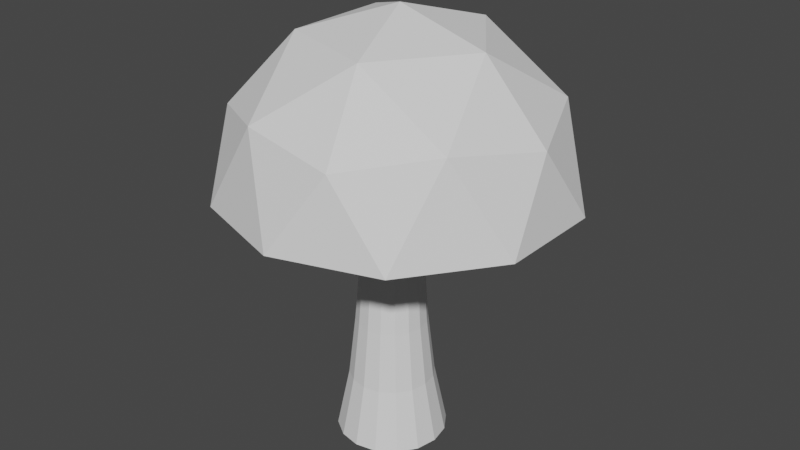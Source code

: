# Source: shroom_2.blend  (saved by Blender 2.91.10; exported with 4.5.12 LTS)
import bpy
from mathutils import Matrix  # noqa: F401  (used for matrix-valued properties, if any)

bpy.ops.wm.read_factory_settings(use_empty=True)
scene = bpy.context.scene
scene.name = 'Scene'

# ---- collections
col_mushroom = bpy.data.collections.new('Mushroom'); scene.collection.children.link(col_mushroom)

# ---- world
world_world = bpy.data.worlds.new('World'); scene.world = world_world
world_world.use_nodes = True; world_world.node_tree.nodes.clear()
_N = world_world.node_tree.nodes; _L = world_world.node_tree.links
n0 = _N.new('ShaderNodeOutputWorld'); n0.name = 'World Output'; n0.location = (300, 300)
n1 = _N.new('ShaderNodeBackground'); n1.name = 'Background'; n1.location = (10, 300)
n1.inputs[0].default_value = (0.05088, 0.05088, 0.05088, 1.0)
_L.new(n1.outputs[0], n0.inputs[0])
n0.is_active_output = True
world_world.color = (0.05088, 0.05088, 0.05088)
world_world.use_sun_shadow = False
world_world.sun_shadow_jitter_overblur = 0.0

# ---- meshes
me_icosphere = bpy.data.meshes.new('Icosphere')
me_icosphere.from_pydata([(0.1017, -0.3684, 0.1739), (-0.2683, -0.2481, 0.1739), (-0.2683, 0.1409, 0.1739), (0.1017, 0.2611, 0.1739), (0.3303, -0.05362, 0.1739), (-0.0005979, -0.05362, 0.3784), (0.3513, -0.168, 0.008396), (0.3513, 0.06071, 0.008396), (-0.0005979, -0.4236, 0.008396), (0.2169, -0.353, 0.008396), (-0.3525, -0.168, 0.008396), (-0.2181, -0.353, 0.008396), (-0.2181, 0.2457, 0.008396), (-0.3525, 0.06071, 0.008396), (0.2169, 0.2457, 0.008396), (-0.0005979, 0.3164, 0.008396), (0.254, -0.2386, 0.2029), (-0.09786, -0.353, 0.2029), (-0.3153, -0.05362, 0.2029), (-0.09786, 0.2457, 0.2029), (0.254, 0.1314, 0.2029), (0.05951, -0.2386, 0.3231), (0.1939, -0.05362, 0.3231), (-0.158, -0.168, 0.3231), (-0.158, 0.06071, 0.3231), (0.05951, 0.1314, 0.3231)], [], [(13, 12, 15, 14, 7, 6, 9, 8, 11, 10), (0, 16, 21), (1, 17, 23), (2, 18, 24), (3, 19, 25), (4, 20, 22), (22, 25, 5), (22, 20, 25), (20, 3, 25), (25, 24, 5), (25, 19, 24), (19, 2, 24), (24, 23, 5), (24, 18, 23), (18, 1, 23), (23, 21, 5), (23, 17, 21), (17, 0, 21), (21, 22, 5), (21, 16, 22), (16, 4, 22), (7, 20, 4), (7, 14, 20), (14, 3, 20), (15, 19, 3), (15, 12, 19), (12, 2, 19), (13, 18, 2), (13, 10, 18), (10, 1, 18), (11, 17, 1), (11, 8, 17), (8, 0, 17), (9, 16, 0), (9, 6, 16), (6, 4, 16), (14, 15, 3), (12, 13, 2), (10, 11, 1), (8, 9, 0), (6, 7, 4)])
_uv = me_icosphere.uv_layers.new(name='UVMap')
_uv.uv.foreach_set('vector', [0.578, 0.6473, 0.596, 0.6473, 0.614, 0.6473, 0.632, 0.6473, 0.6499, 0.6473, 0.6679, 0.6473, 0.6859, 0.6473, 0.7039, 0.6473, 0.542, 0.6473, 0.56, 0.6473, 0.6949, 0.6629, 0.6769, 0.6629, 0.6859, 0.6785, 0.7309, 0.6629, 0.7129, 0.6629, 0.7219, 0.6785, 0.587, 0.6629, 0.569, 0.6629, 0.578, 0.6785, 0.623, 0.6629, 0.605, 0.6629, 0.614, 0.6785, 0.6589, 0.6629, 0.641, 0.6629, 0.6499, 0.6785, 0.6499, 0.6785, 0.632, 0.6785, 0.641, 0.6941, 0.6499, 0.6785, 0.641, 0.6629, 0.632, 0.6785, 0.641, 0.6629, 0.623, 0.6629, 0.632, 0.6785, 0.614, 0.6785, 0.596, 0.6785, 0.605, 0.6941, 0.614, 0.6785, 0.605, 0.6629, 0.596, 0.6785, 0.605, 0.6629, 0.587, 0.6629, 0.596, 0.6785, 0.578, 0.6785, 0.56, 0.6785, 0.569, 0.6941, 0.578, 0.6785, 0.569, 0.6629, 0.56, 0.6785, 0.569, 0.6629, 0.551, 0.6629, 0.56, 0.6785, 0.7219, 0.6785, 0.7039, 0.6785, 0.7129, 0.6941, 0.7219, 0.6785, 0.7129, 0.6629, 0.7039, 0.6785, 0.7129, 0.6629, 0.6949, 0.6629, 0.7039, 0.6785, 0.6859, 0.6785, 0.6679, 0.6785, 0.6769, 0.6941, 0.6859, 0.6785, 0.6769, 0.6629, 0.6679, 0.6785, 0.6769, 0.6629, 0.6589, 0.6629, 0.6679, 0.6785, 0.6499, 0.6473, 0.641, 0.6629, 0.6589, 0.6629, 0.6499, 0.6473, 0.632, 0.6473, 0.641, 0.6629, 0.632, 0.6473, 0.623, 0.6629, 0.641, 0.6629, 0.614, 0.6473, 0.605, 0.6629, 0.623, 0.6629, 0.614, 0.6473, 0.596, 0.6473, 0.605, 0.6629, 0.596, 0.6473, 0.587, 0.6629, 0.605, 0.6629, 0.578, 0.6473, 0.569, 0.6629, 0.587, 0.6629, 0.578, 0.6473, 0.56, 0.6473, 0.569, 0.6629, 0.56, 0.6473, 0.551, 0.6629, 0.569, 0.6629, 0.7219, 0.6473, 0.7129, 0.6629, 0.7309, 0.6629, 0.7219, 0.6473, 0.7039, 0.6473, 0.7129, 0.6629, 0.7039, 0.6473, 0.6949, 0.6629, 0.7129, 0.6629, 0.6859, 0.6473, 0.6769, 0.6629, 0.6949, 0.6629, 0.6859, 0.6473, 0.6679, 0.6473, 0.6769, 0.6629, 0.6679, 0.6473, 0.6589, 0.6629, 0.6769, 0.6629, 0.632, 0.6473, 0.614, 0.6473, 0.623, 0.6629, 0.596, 0.6473, 0.578, 0.6473, 0.587, 0.6629, 0.56, 0.6473, 0.542, 0.6473, 0.551, 0.6629, 0.7039, 0.6473, 0.6859, 0.6473, 0.6949, 0.6629, 0.6679, 0.6473, 0.6499, 0.6473, 0.6589, 0.6629])
me_icosphere.use_remesh_fix_poles = True
me_icosphere.use_remesh_preserve_attributes = False
me_icosphere.use_mirror_vertex_groups = False
me_icosphere.update()
me_cylinder = bpy.data.meshes.new('Cylinder')
me_cylinder.from_pydata([(-2.286e-09, 0.1168, -0.325), (-2.577e-09, 0.1202, 0.325), (0.04469, 0.1079, -0.325), (0.04599, 0.111, 0.325), (0.08257, 0.08257, -0.325), (0.08498, 0.08498, 0.325), (0.1079, 0.04469, -0.325), (0.111, 0.04599, 0.325), (0.1168, -5.658e-09, -0.325), (0.1202, -5.878e-09, 0.325), (0.1079, -0.04469, -0.325), (0.111, -0.04599, 0.325), (0.08257, -0.08257, -0.325), (0.08498, -0.08498, 0.325), (0.04469, -0.1079, -0.325), (0.04599, -0.111, 0.325), (1.535e-08, -0.1168, -0.325), (1.557e-08, -0.1202, 0.325), (-0.04469, -0.1079, -0.325), (-0.04599, -0.111, 0.325), (-0.08257, -0.08257, -0.325), (-0.08498, -0.08498, 0.325), (-0.1079, -0.04469, -0.325), (-0.111, -0.04599, 0.325), (-0.1168, 8.384e-10, -0.325), (-0.1202, 8.085e-10, 0.325), (-0.1079, 0.04469, -0.325), (-0.111, 0.04599, 0.325), (-0.08257, 0.08257, -0.325), (-0.08498, 0.08498, 0.325), (-0.04469, 0.1079, -0.325), (-0.04599, 0.111, 0.325), (0.0, 0.09, -0.195), (1.27e-09, 0.07513, -0.065), (2.523e-09, 0.06541, 0.065), (1.691e-09, 0.07019, 0.195), (0.02686, 0.06485, 0.195), (0.02503, 0.06043, 0.065), (0.02875, 0.06941, -0.065), (0.03444, 0.08315, -0.195), (0.04963, 0.04963, 0.195), (0.04625, 0.04625, 0.065), (0.05312, 0.05312, -0.065), (0.06364, 0.06364, -0.195), (0.06485, 0.02686, 0.195), (0.06043, 0.02503, 0.065), (0.06941, 0.02875, -0.065), (0.08315, 0.03444, -0.195), (0.07019, -2.658e-09, 0.195), (0.06541, -2.256e-09, 0.065), (0.07513, -2.976e-09, -0.065), (0.09, -3.934e-09, -0.195), (0.06485, -0.02686, 0.195), (0.06043, -0.02503, 0.065), (0.06941, -0.02875, -0.065), (0.08315, -0.03444, -0.195), (0.04963, -0.04963, 0.195), (0.04625, -0.04625, 0.065), (0.05312, -0.05312, -0.065), (0.06364, -0.06364, -0.195), (0.02686, -0.06485, 0.195), (0.02503, -0.06043, 0.065), (0.02875, -0.06941, -0.065), (0.03444, -0.08315, -0.195), (1.229e-08, -0.07019, 0.195), (1.24e-08, -0.06541, 0.065), (1.261e-08, -0.07513, -0.065), (1.359e-08, -0.09, -0.195), (-0.02686, -0.06485, 0.195), (-0.02503, -0.06043, 0.065), (-0.02875, -0.06941, -0.065), (-0.03444, -0.08315, -0.195), (-0.04963, -0.04963, 0.195), (-0.04625, -0.04625, 0.065), (-0.05312, -0.05312, -0.065), (-0.06364, -0.06364, -0.195), (-0.06485, -0.02686, 0.195), (-0.06043, -0.02503, 0.065), (-0.06941, -0.02875, -0.065), (-0.08315, -0.03444, -0.195), (-0.07019, 1.247e-09, 0.195), (-0.06541, 1.383e-09, 0.065), (-0.07513, 1.204e-09, -0.065), (-0.09, 1.073e-09, -0.195), (-0.06485, 0.02686, 0.195), (-0.06043, 0.02503, 0.065), (-0.06941, 0.02875, -0.065), (-0.08315, 0.03444, -0.195), (-0.04963, 0.04963, 0.195), (-0.04625, 0.04625, 0.065), (-0.05312, 0.05312, -0.065), (-0.06364, 0.06364, -0.195), (-0.02686, 0.06485, 0.195), (-0.02503, 0.06043, 0.065), (-0.02875, 0.06941, -0.065), (-0.03444, 0.08315, -0.195)], [], [(35, 1, 3, 36), (36, 3, 5, 40), (40, 5, 7, 44), (44, 7, 9, 48), (48, 9, 11, 52), (52, 11, 13, 56), (56, 13, 15, 60), (60, 15, 17, 64), (64, 17, 19, 68), (68, 19, 21, 72), (72, 21, 23, 76), (76, 23, 25, 80), (80, 25, 27, 84), (84, 27, 29, 88), (0, 2, 4, 6, 8, 10, 12, 14, 16, 18, 20, 22, 24, 26, 28, 30), (88, 29, 31, 92), (92, 31, 1, 35), (30, 95, 32, 0), (95, 94, 33, 32), (94, 93, 34, 33), (93, 92, 35, 34), (28, 91, 95, 30), (91, 90, 94, 95), (90, 89, 93, 94), (89, 88, 92, 93), (26, 87, 91, 28), (87, 86, 90, 91), (86, 85, 89, 90), (85, 84, 88, 89), (24, 83, 87, 26), (83, 82, 86, 87), (82, 81, 85, 86), (81, 80, 84, 85), (22, 79, 83, 24), (79, 78, 82, 83), (78, 77, 81, 82), (77, 76, 80, 81), (20, 75, 79, 22), (75, 74, 78, 79), (74, 73, 77, 78), (73, 72, 76, 77), (18, 71, 75, 20), (71, 70, 74, 75), (70, 69, 73, 74), (69, 68, 72, 73), (16, 67, 71, 18), (67, 66, 70, 71), (66, 65, 69, 70), (65, 64, 68, 69), (14, 63, 67, 16), (63, 62, 66, 67), (62, 61, 65, 66), (61, 60, 64, 65), (12, 59, 63, 14), (59, 58, 62, 63), (58, 57, 61, 62), (57, 56, 60, 61), (10, 55, 59, 12), (55, 54, 58, 59), (54, 53, 57, 58), (53, 52, 56, 57), (8, 51, 55, 10), (51, 50, 54, 55), (50, 49, 53, 54), (49, 48, 52, 53), (6, 47, 51, 8), (47, 46, 50, 51), (46, 45, 49, 50), (45, 44, 48, 49), (4, 43, 47, 6), (43, 42, 46, 47), (42, 41, 45, 46), (41, 40, 44, 45), (2, 39, 43, 4), (39, 38, 42, 43), (38, 37, 41, 42), (37, 36, 40, 41), (0, 32, 39, 2), (32, 33, 38, 39), (33, 34, 37, 38), (34, 35, 36, 37), (3, 1, 31, 29, 27, 25, 23, 21, 19, 17, 15, 13, 11, 9, 7, 5)])
_uv = me_cylinder.uv_layers.new(name='UVMap')
_uv.uv.foreach_set('vector', [0.6258, 0.4713, 0.6258, 0.4816, 0.6194, 0.4816, 0.6194, 0.4713, 0.6194, 0.4713, 0.6194, 0.4816, 0.613, 0.4816, 0.613, 0.4713, 0.613, 0.4713, 0.613, 0.4816, 0.6066, 0.4816, 0.6066, 0.4713, 0.6066, 0.4713, 0.6066, 0.4816, 0.6002, 0.4816, 0.6002, 0.4713, 0.6002, 0.4713, 0.6002, 0.4816, 0.5937, 0.4816, 0.5937, 0.4713, 0.5937, 0.4713, 0.5937, 0.4816, 0.5873, 0.4816, 0.5873, 0.4713, 0.5873, 0.4713, 0.5873, 0.4816, 0.5809, 0.4816, 0.5809, 0.4713, 0.5809, 0.4713, 0.5809, 0.4816, 0.5745, 0.4816, 0.5745, 0.4713, 0.5745, 0.4713, 0.5745, 0.4816, 0.5681, 0.4816, 0.5681, 0.4713, 0.5681, 0.4713, 0.5681, 0.4816, 0.5617, 0.4816, 0.5617, 0.4713, 0.5617, 0.4713, 0.5617, 0.4816, 0.5553, 0.4816, 0.5553, 0.4713, 0.5553, 0.4713, 0.5553, 0.4816, 0.5489, 0.4816, 0.5489, 0.4713, 0.5489, 0.4713, 0.5489, 0.4816, 0.5425, 0.4816, 0.5425, 0.4713, 0.5425, 0.4713, 0.5425, 0.4816, 0.536, 0.4816, 0.536, 0.4713, 0.6002, 0.4292, 0.6096, 0.4274, 0.6176, 0.422, 0.6229, 0.414, 0.6248, 0.4046, 0.6229, 0.3952, 0.6176, 0.3872, 0.6096, 0.3819, 0.6002, 0.38, 0.5907, 0.3819, 0.5827, 0.3872, 0.5774, 0.3952, 0.5755, 0.4046, 0.5774, 0.414, 0.5827, 0.422, 0.5907, 0.4274, 0.536, 0.4713, 0.536, 0.4816, 0.5296, 0.4816, 0.5296, 0.4713, 0.5296, 0.4713, 0.5296, 0.4816, 0.5232, 0.4816, 0.5232, 0.4713, 0.5296, 0.4303, 0.5296, 0.4405, 0.5232, 0.4405, 0.5232, 0.4303, 0.5296, 0.4405, 0.5296, 0.4508, 0.5232, 0.4508, 0.5232, 0.4405, 0.5296, 0.4508, 0.5296, 0.461, 0.5232, 0.461, 0.5232, 0.4508, 0.5296, 0.461, 0.5296, 0.4713, 0.5232, 0.4713, 0.5232, 0.461, 0.536, 0.4303, 0.536, 0.4405, 0.5296, 0.4405, 0.5296, 0.4303, 0.536, 0.4405, 0.536, 0.4508, 0.5296, 0.4508, 0.5296, 0.4405, 0.536, 0.4508, 0.536, 0.461, 0.5296, 0.461, 0.5296, 0.4508, 0.536, 0.461, 0.536, 0.4713, 0.5296, 0.4713, 0.5296, 0.461, 0.5425, 0.4303, 0.5425, 0.4405, 0.536, 0.4405, 0.536, 0.4303, 0.5425, 0.4405, 0.5425, 0.4508, 0.536, 0.4508, 0.536, 0.4405, 0.5425, 0.4508, 0.5425, 0.461, 0.536, 0.461, 0.536, 0.4508, 0.5425, 0.461, 0.5425, 0.4713, 0.536, 0.4713, 0.536, 0.461, 0.5489, 0.4303, 0.5489, 0.4405, 0.5425, 0.4405, 0.5425, 0.4303, 0.5489, 0.4405, 0.5489, 0.4508, 0.5425, 0.4508, 0.5425, 0.4405, 0.5489, 0.4508, 0.5489, 0.461, 0.5425, 0.461, 0.5425, 0.4508, 0.5489, 0.461, 0.5489, 0.4713, 0.5425, 0.4713, 0.5425, 0.461, 0.5553, 0.4303, 0.5553, 0.4405, 0.5489, 0.4405, 0.5489, 0.4303, 0.5553, 0.4405, 0.5553, 0.4508, 0.5489, 0.4508, 0.5489, 0.4405, 0.5553, 0.4508, 0.5553, 0.461, 0.5489, 0.461, 0.5489, 0.4508, 0.5553, 0.461, 0.5553, 0.4713, 0.5489, 0.4713, 0.5489, 0.461, 0.5617, 0.4303, 0.5617, 0.4405, 0.5553, 0.4405, 0.5553, 0.4303, 0.5617, 0.4405, 0.5617, 0.4508, 0.5553, 0.4508, 0.5553, 0.4405, 0.5617, 0.4508, 0.5617, 0.461, 0.5553, 0.461, 0.5553, 0.4508, 0.5617, 0.461, 0.5617, 0.4713, 0.5553, 0.4713, 0.5553, 0.461, 0.5681, 0.4303, 0.5681, 0.4405, 0.5617, 0.4405, 0.5617, 0.4303, 0.5681, 0.4405, 0.5681, 0.4508, 0.5617, 0.4508, 0.5617, 0.4405, 0.5681, 0.4508, 0.5681, 0.461, 0.5617, 0.461, 0.5617, 0.4508, 0.5681, 0.461, 0.5681, 0.4713, 0.5617, 0.4713, 0.5617, 0.461, 0.5745, 0.4303, 0.5745, 0.4405, 0.5681, 0.4405, 0.5681, 0.4303, 0.5745, 0.4405, 0.5745, 0.4508, 0.5681, 0.4508, 0.5681, 0.4405, 0.5745, 0.4508, 0.5745, 0.461, 0.5681, 0.461, 0.5681, 0.4508, 0.5745, 0.461, 0.5745, 0.4713, 0.5681, 0.4713, 0.5681, 0.461, 0.5809, 0.4303, 0.5809, 0.4405, 0.5745, 0.4405, 0.5745, 0.4303, 0.5809, 0.4405, 0.5809, 0.4508, 0.5745, 0.4508, 0.5745, 0.4405, 0.5809, 0.4508, 0.5809, 0.461, 0.5745, 0.461, 0.5745, 0.4508, 0.5809, 0.461, 0.5809, 0.4713, 0.5745, 0.4713, 0.5745, 0.461, 0.5873, 0.4303, 0.5873, 0.4405, 0.5809, 0.4405, 0.5809, 0.4303, 0.5873, 0.4405, 0.5873, 0.4508, 0.5809, 0.4508, 0.5809, 0.4405, 0.5873, 0.4508, 0.5873, 0.461, 0.5809, 0.461, 0.5809, 0.4508, 0.5873, 0.461, 0.5873, 0.4713, 0.5809, 0.4713, 0.5809, 0.461, 0.5937, 0.4303, 0.5937, 0.4405, 0.5873, 0.4405, 0.5873, 0.4303, 0.5937, 0.4405, 0.5937, 0.4508, 0.5873, 0.4508, 0.5873, 0.4405, 0.5937, 0.4508, 0.5937, 0.461, 0.5873, 0.461, 0.5873, 0.4508, 0.5937, 0.461, 0.5937, 0.4713, 0.5873, 0.4713, 0.5873, 0.461, 0.6002, 0.4303, 0.6002, 0.4405, 0.5937, 0.4405, 0.5937, 0.4303, 0.6002, 0.4405, 0.6002, 0.4508, 0.5937, 0.4508, 0.5937, 0.4405, 0.6002, 0.4508, 0.6002, 0.461, 0.5937, 0.461, 0.5937, 0.4508, 0.6002, 0.461, 0.6002, 0.4713, 0.5937, 0.4713, 0.5937, 0.461, 0.6066, 0.4303, 0.6066, 0.4405, 0.6002, 0.4405, 0.6002, 0.4303, 0.6066, 0.4405, 0.6066, 0.4508, 0.6002, 0.4508, 0.6002, 0.4405, 0.6066, 0.4508, 0.6066, 0.461, 0.6002, 0.461, 0.6002, 0.4508, 0.6066, 0.461, 0.6066, 0.4713, 0.6002, 0.4713, 0.6002, 0.461, 0.613, 0.4303, 0.613, 0.4405, 0.6066, 0.4405, 0.6066, 0.4303, 0.613, 0.4405, 0.613, 0.4508, 0.6066, 0.4508, 0.6066, 0.4405, 0.613, 0.4508, 0.613, 0.461, 0.6066, 0.461, 0.6066, 0.4508, 0.613, 0.461, 0.613, 0.4713, 0.6066, 0.4713, 0.6066, 0.461, 0.6194, 0.4303, 0.6194, 0.4405, 0.613, 0.4405, 0.613, 0.4303, 0.6194, 0.4405, 0.6194, 0.4508, 0.613, 0.4508, 0.613, 0.4405, 0.6194, 0.4508, 0.6194, 0.461, 0.613, 0.461, 0.613, 0.4508, 0.6194, 0.461, 0.6194, 0.4713, 0.613, 0.4713, 0.613, 0.461, 0.6258, 0.4303, 0.6258, 0.4405, 0.6194, 0.4405, 0.6194, 0.4303, 0.6258, 0.4405, 0.6258, 0.4508, 0.6194, 0.4508, 0.6194, 0.4405, 0.6258, 0.4508, 0.6258, 0.461, 0.6194, 0.461, 0.6194, 0.4508, 0.6258, 0.461, 0.6258, 0.4713, 0.6194, 0.4713, 0.6194, 0.461, 0.5583, 0.4274, 0.5489, 0.4292, 0.5394, 0.4274, 0.5315, 0.422, 0.5261, 0.414, 0.5242, 0.4046, 0.5261, 0.3952, 0.5315, 0.3872, 0.5394, 0.3819, 0.5489, 0.38, 0.5583, 0.3819, 0.5663, 0.3872, 0.5716, 0.3952, 0.5735, 0.4046, 0.5716, 0.414, 0.5663, 0.422])
me_cylinder.use_remesh_fix_poles = True
me_cylinder.use_remesh_preserve_attributes = False
me_cylinder.use_mirror_vertex_groups = False
me_cylinder.update()

# ---- objects
ob_cap = bpy.data.objects.new('Cap', me_icosphere)
ob_cylinder = bpy.data.objects.new('Cylinder', me_cylinder)

# ---- transforms, parenting, visibility, modifiers, constraints
ob_cap.location = (-0.004155, 0.08539, 0.5371)
ob_cap.lineart.crease_threshold = 0.0
ob_cylinder.location = (0.0, 0.0, 0.33)
ob_cylinder.lineart.crease_threshold = 0.0
_m = ob_cylinder.modifiers.new('SimpleDeform', 'SIMPLE_DEFORM')
_m.deform_method = 'BEND'
_m.factor = 0.3229
_m.angle = 0.3229
_m.limits = (0.5, 1.0)

# ---- collection membership
col_mushroom.objects.link(ob_cap)
col_mushroom.objects.link(ob_cylinder)

# ---- scene / render settings (as saved in the file)
scene.frame_start = 1; scene.frame_end = 250; scene.frame_set(1)
scene.render.engine = 'BLENDER_EEVEE_NEXT'
scene.cycles.use_denoising = False
scene.cycles.samples = 128
scene.cycles.sampling_pattern = 'TABULATED_SOBOL'
scene.cycles.use_adaptive_sampling = False
scene.cycles.use_light_tree = False
scene.view_settings.view_transform = 'Filmic'
bpy.context.view_layer.update()

# ---- added for rendering (the .blend has no active camera and no usable light): camera, sun
cam_auto = bpy.data.cameras.new('AutoCamera')
cam_auto.lens = 50.0
cam_auto.sensor_width = 36.0
cam_auto.clip_end = 1000.0
ob_auto_camera = bpy.data.objects.new('AutoCamera', cam_auto)
scene.collection.objects.link(ob_auto_camera)
ob_auto_camera.location = (1.26112, -1.48728, 1.47294)
ob_auto_camera.rotation_euler = (1.09748, -7.21219e-08, 0.694738)
scene.camera = ob_auto_camera
light_auto_sun = bpy.data.lights.new('AutoSun', 'SUN')
light_auto_sun.energy = 3.0
light_auto_sun.angle = 0.0523599
ob_auto_sun = bpy.data.objects.new('AutoSun', light_auto_sun)
scene.collection.objects.link(ob_auto_sun)
ob_auto_sun.rotation_euler = (0.872665, 0.174533, 0.523599)
bpy.context.view_layer.update()
